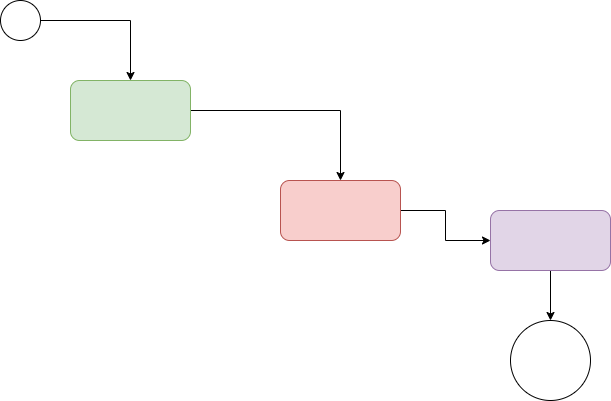

The diagram above was exported from draw.io. Its source (the exported page's mxGraphModel, read from the mxfile embedded in the PNG):
<mxGraphModel dx="1422" dy="801" grid="1" gridSize="10" guides="1" tooltips="1" connect="1" arrows="1" fold="1" page="1" pageScale="1" pageWidth="850" pageHeight="1100" math="0" shadow="0">
  <root>
    <mxCell id="0" />
    <mxCell id="1" parent="0" />
    <mxCell id="hrOy6H4_sV0MAlybxL49-1" value="" style="ellipse;whiteSpace=wrap;html=1;aspect=fixed;" parent="1" vertex="1">
      <mxGeometry x="100" y="120" width="40" height="40" as="geometry" />
    </mxCell>
    <mxCell id="hrOy6H4_sV0MAlybxL49-5" value="" style="edgeStyle=orthogonalEdgeStyle;rounded=0;orthogonalLoop=1;jettySize=auto;html=1;exitX=1;exitY=0.5;exitDx=0;exitDy=0;" parent="1" source="hrOy6H4_sV0MAlybxL49-1" target="hrOy6H4_sV0MAlybxL49-4" edge="1">
      <mxGeometry relative="1" as="geometry">
        <mxPoint x="250" y="270" as="sourcePoint" />
      </mxGeometry>
    </mxCell>
    <mxCell id="hrOy6H4_sV0MAlybxL49-7" value="" style="edgeStyle=orthogonalEdgeStyle;rounded=0;orthogonalLoop=1;jettySize=auto;html=1;" parent="1" source="hrOy6H4_sV0MAlybxL49-4" target="hrOy6H4_sV0MAlybxL49-6" edge="1">
      <mxGeometry relative="1" as="geometry" />
    </mxCell>
    <mxCell id="hrOy6H4_sV0MAlybxL49-4" value="" style="rounded=1;whiteSpace=wrap;html=1;fillColor=#d5e8d4;strokeColor=#82b366;" parent="1" vertex="1">
      <mxGeometry x="170" y="200" width="120" height="60" as="geometry" />
    </mxCell>
    <mxCell id="hrOy6H4_sV0MAlybxL49-9" value="" style="edgeStyle=orthogonalEdgeStyle;rounded=0;orthogonalLoop=1;jettySize=auto;html=1;" parent="1" source="hrOy6H4_sV0MAlybxL49-6" target="hrOy6H4_sV0MAlybxL49-8" edge="1">
      <mxGeometry relative="1" as="geometry" />
    </mxCell>
    <mxCell id="hrOy6H4_sV0MAlybxL49-6" value="" style="rounded=1;whiteSpace=wrap;html=1;fillColor=#f8cecc;strokeColor=#b85450;" parent="1" vertex="1">
      <mxGeometry x="380" y="300" width="120" height="60" as="geometry" />
    </mxCell>
    <mxCell id="hrOy6H4_sV0MAlybxL49-13" value="" style="edgeStyle=orthogonalEdgeStyle;rounded=0;orthogonalLoop=1;jettySize=auto;html=1;entryX=0.5;entryY=0;entryDx=0;entryDy=0;" parent="1" source="hrOy6H4_sV0MAlybxL49-8" target="hrOy6H4_sV0MAlybxL49-15" edge="1">
      <mxGeometry relative="1" as="geometry">
        <mxPoint x="650" y="600" as="targetPoint" />
      </mxGeometry>
    </mxCell>
    <mxCell id="hrOy6H4_sV0MAlybxL49-8" value="" style="whiteSpace=wrap;html=1;rounded=1;fillColor=#e1d5e7;strokeColor=#9673a6;" parent="1" vertex="1">
      <mxGeometry x="590" y="330" width="120" height="60" as="geometry" />
    </mxCell>
    <mxCell id="hrOy6H4_sV0MAlybxL49-15" value="" style="ellipse;whiteSpace=wrap;html=1;aspect=fixed;" parent="1" vertex="1">
      <mxGeometry x="610" y="440" width="80" height="80" as="geometry" />
    </mxCell>
  </root>
</mxGraphModel>